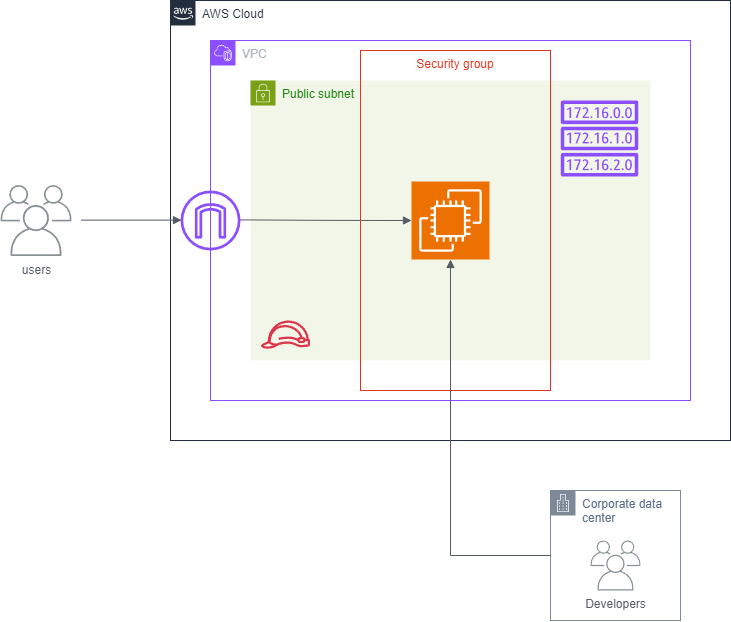

The diagram above was exported from draw.io. Its source (the exported page's mxGraphModel, read from the mxfile embedded in the PNG):
<mxGraphModel dx="1660" dy="750" grid="1" gridSize="10" guides="1" tooltips="1" connect="1" arrows="1" fold="1" page="1" pageScale="1" pageWidth="827" pageHeight="1169" math="0" shadow="0">
  <root>
    <mxCell id="0" />
    <mxCell id="1" parent="0" />
    <mxCell id="9SZ4IUXA4r9wMpmDnjR2-1" value="AWS Cloud" style="points=[[0,0],[0.25,0],[0.5,0],[0.75,0],[1,0],[1,0.25],[1,0.5],[1,0.75],[1,1],[0.75,1],[0.5,1],[0.25,1],[0,1],[0,0.75],[0,0.5],[0,0.25]];outlineConnect=0;gradientColor=none;html=1;whiteSpace=wrap;fontSize=12;fontStyle=0;container=1;pointerEvents=0;collapsible=0;recursiveResize=0;shape=mxgraph.aws4.group;grIcon=mxgraph.aws4.group_aws_cloud_alt;strokeColor=#232F3E;fillColor=none;verticalAlign=top;align=left;spacingLeft=30;fontColor=#232F3E;dashed=0;" vertex="1" parent="1">
      <mxGeometry x="40" y="40" width="560" height="440" as="geometry" />
    </mxCell>
    <mxCell id="9SZ4IUXA4r9wMpmDnjR2-2" value="VPC" style="points=[[0,0],[0.25,0],[0.5,0],[0.75,0],[1,0],[1,0.25],[1,0.5],[1,0.75],[1,1],[0.75,1],[0.5,1],[0.25,1],[0,1],[0,0.75],[0,0.5],[0,0.25]];outlineConnect=0;gradientColor=none;html=1;whiteSpace=wrap;fontSize=12;fontStyle=0;container=1;pointerEvents=0;collapsible=0;recursiveResize=0;shape=mxgraph.aws4.group;grIcon=mxgraph.aws4.group_vpc2;strokeColor=#8C4FFF;fillColor=none;verticalAlign=top;align=left;spacingLeft=30;fontColor=#AAB7B8;dashed=0;" vertex="1" parent="9SZ4IUXA4r9wMpmDnjR2-1">
      <mxGeometry x="40" y="40" width="480" height="360" as="geometry" />
    </mxCell>
    <mxCell id="9SZ4IUXA4r9wMpmDnjR2-4" value="" style="sketch=0;outlineConnect=0;fontColor=#232F3E;gradientColor=none;fillColor=#8C4FFF;strokeColor=none;dashed=0;verticalLabelPosition=bottom;verticalAlign=top;align=center;html=1;fontSize=12;fontStyle=0;aspect=fixed;pointerEvents=1;shape=mxgraph.aws4.internet_gateway;" vertex="1" parent="9SZ4IUXA4r9wMpmDnjR2-2">
      <mxGeometry x="-30" y="150" width="60" height="60" as="geometry" />
    </mxCell>
    <mxCell id="9SZ4IUXA4r9wMpmDnjR2-3" value="Public subnet" style="points=[[0,0],[0.25,0],[0.5,0],[0.75,0],[1,0],[1,0.25],[1,0.5],[1,0.75],[1,1],[0.75,1],[0.5,1],[0.25,1],[0,1],[0,0.75],[0,0.5],[0,0.25]];outlineConnect=0;gradientColor=none;html=1;whiteSpace=wrap;fontSize=12;fontStyle=0;container=1;pointerEvents=0;collapsible=0;recursiveResize=0;shape=mxgraph.aws4.group;grIcon=mxgraph.aws4.group_security_group;grStroke=0;strokeColor=#7AA116;fillColor=#F2F6E8;verticalAlign=top;align=left;spacingLeft=30;fontColor=#248814;dashed=0;" vertex="1" parent="1">
      <mxGeometry x="120" y="120" width="400" height="280" as="geometry" />
    </mxCell>
    <mxCell id="9SZ4IUXA4r9wMpmDnjR2-5" value="" style="sketch=0;outlineConnect=0;fontColor=#232F3E;gradientColor=none;fillColor=#8C4FFF;strokeColor=none;dashed=0;verticalLabelPosition=bottom;verticalAlign=top;align=center;html=1;fontSize=12;fontStyle=0;aspect=fixed;pointerEvents=1;shape=mxgraph.aws4.route_table;" vertex="1" parent="9SZ4IUXA4r9wMpmDnjR2-3">
      <mxGeometry x="310" y="20" width="78" height="76" as="geometry" />
    </mxCell>
    <mxCell id="9SZ4IUXA4r9wMpmDnjR2-8" value="" style="edgeStyle=orthogonalEdgeStyle;html=1;endArrow=block;elbow=vertical;startArrow=none;endFill=1;strokeColor=#545B64;rounded=0;entryX=0;entryY=0.5;entryDx=0;entryDy=0;entryPerimeter=0;" edge="1" parent="9SZ4IUXA4r9wMpmDnjR2-3" target="9SZ4IUXA4r9wMpmDnjR2-7">
      <mxGeometry width="100" relative="1" as="geometry">
        <mxPoint x="-10" y="139.38" as="sourcePoint" />
        <mxPoint x="90" y="139.38" as="targetPoint" />
      </mxGeometry>
    </mxCell>
    <mxCell id="9SZ4IUXA4r9wMpmDnjR2-15" value="" style="sketch=0;outlineConnect=0;fontColor=#232F3E;gradientColor=none;fillColor=#DD344C;strokeColor=none;dashed=0;verticalLabelPosition=bottom;verticalAlign=top;align=center;html=1;fontSize=12;fontStyle=0;aspect=fixed;pointerEvents=1;shape=mxgraph.aws4.role;" vertex="1" parent="9SZ4IUXA4r9wMpmDnjR2-3">
      <mxGeometry x="10" y="240" width="50" height="28.21" as="geometry" />
    </mxCell>
    <mxCell id="9SZ4IUXA4r9wMpmDnjR2-6" value="Security group" style="fillColor=none;strokeColor=#DD3522;verticalAlign=top;fontStyle=0;fontColor=#DD3522;whiteSpace=wrap;html=1;" vertex="1" parent="1">
      <mxGeometry x="230" y="90" width="190" height="340" as="geometry" />
    </mxCell>
    <mxCell id="9SZ4IUXA4r9wMpmDnjR2-7" value="" style="sketch=0;points=[[0,0,0],[0.25,0,0],[0.5,0,0],[0.75,0,0],[1,0,0],[0,1,0],[0.25,1,0],[0.5,1,0],[0.75,1,0],[1,1,0],[0,0.25,0],[0,0.5,0],[0,0.75,0],[1,0.25,0],[1,0.5,0],[1,0.75,0]];outlineConnect=0;fontColor=#232F3E;fillColor=#ED7100;strokeColor=#ffffff;dashed=0;verticalLabelPosition=bottom;verticalAlign=top;align=center;html=1;fontSize=12;fontStyle=0;aspect=fixed;shape=mxgraph.aws4.resourceIcon;resIcon=mxgraph.aws4.ec2;" vertex="1" parent="1">
      <mxGeometry x="281" y="221" width="78" height="78" as="geometry" />
    </mxCell>
    <mxCell id="9SZ4IUXA4r9wMpmDnjR2-9" value="Corporate data center" style="points=[[0,0],[0.25,0],[0.5,0],[0.75,0],[1,0],[1,0.25],[1,0.5],[1,0.75],[1,1],[0.75,1],[0.5,1],[0.25,1],[0,1],[0,0.75],[0,0.5],[0,0.25]];outlineConnect=0;gradientColor=none;html=1;whiteSpace=wrap;fontSize=12;fontStyle=0;container=1;pointerEvents=0;collapsible=0;recursiveResize=0;shape=mxgraph.aws4.group;grIcon=mxgraph.aws4.group_corporate_data_center;strokeColor=#7D8998;fillColor=none;verticalAlign=top;align=left;spacingLeft=30;fontColor=#5A6C86;dashed=0;" vertex="1" parent="1">
      <mxGeometry x="420" y="530" width="130" height="130" as="geometry" />
    </mxCell>
    <mxCell id="9SZ4IUXA4r9wMpmDnjR2-16" value="Developers" style="sketch=0;outlineConnect=0;gradientColor=none;fontColor=#545B64;strokeColor=none;fillColor=#879196;dashed=0;verticalLabelPosition=bottom;verticalAlign=top;align=center;html=1;fontSize=12;fontStyle=0;aspect=fixed;shape=mxgraph.aws4.illustration_users;pointerEvents=1" vertex="1" parent="9SZ4IUXA4r9wMpmDnjR2-9">
      <mxGeometry x="40" y="50" width="50" height="50" as="geometry" />
    </mxCell>
    <mxCell id="9SZ4IUXA4r9wMpmDnjR2-10" value="" style="edgeStyle=orthogonalEdgeStyle;html=1;endArrow=block;elbow=vertical;startArrow=none;endFill=1;strokeColor=#545B64;rounded=0;entryX=0.5;entryY=1;entryDx=0;entryDy=0;entryPerimeter=0;exitX=0;exitY=0.5;exitDx=0;exitDy=0;" edge="1" parent="1" source="9SZ4IUXA4r9wMpmDnjR2-9" target="9SZ4IUXA4r9wMpmDnjR2-7">
      <mxGeometry width="100" relative="1" as="geometry">
        <mxPoint x="320" y="610" as="sourcePoint" />
        <mxPoint x="319.38" y="320" as="targetPoint" />
        <Array as="points">
          <mxPoint x="320" y="595" />
        </Array>
      </mxGeometry>
    </mxCell>
    <mxCell id="9SZ4IUXA4r9wMpmDnjR2-11" value="users" style="sketch=0;outlineConnect=0;gradientColor=none;fontColor=#545B64;strokeColor=none;fillColor=#879196;dashed=0;verticalLabelPosition=bottom;verticalAlign=top;align=center;html=1;fontSize=12;fontStyle=0;aspect=fixed;shape=mxgraph.aws4.illustration_users;pointerEvents=1" vertex="1" parent="1">
      <mxGeometry x="-130" y="224.5" width="71" height="71" as="geometry" />
    </mxCell>
    <mxCell id="9SZ4IUXA4r9wMpmDnjR2-13" value="" style="edgeStyle=orthogonalEdgeStyle;html=1;endArrow=block;elbow=vertical;startArrow=none;endFill=1;strokeColor=#545B64;rounded=0;" edge="1" parent="1">
      <mxGeometry width="100" relative="1" as="geometry">
        <mxPoint x="-49" y="259.64" as="sourcePoint" />
        <mxPoint x="51" y="259.64" as="targetPoint" />
      </mxGeometry>
    </mxCell>
  </root>
</mxGraphModel>